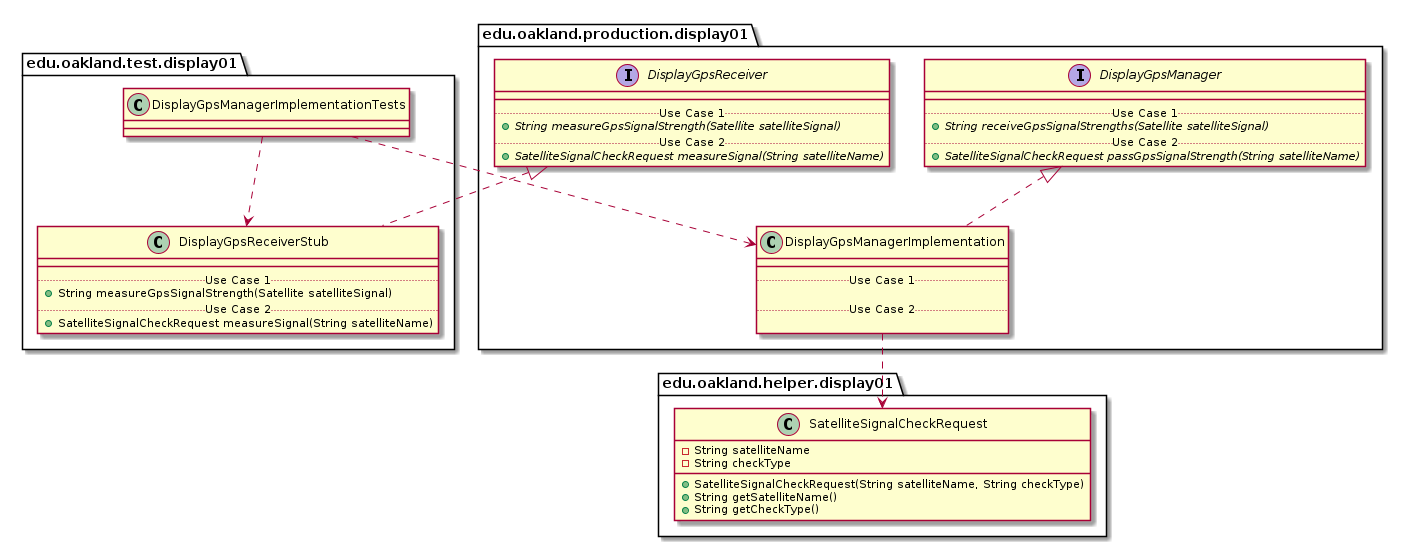

The diagram above was rendered by PlantUML. Its source (embedded in the PNG):
@startuml DisplayGpsManagerImplementationTests_Closure


package edu.oakland.test.display01 {
    class DisplayGpsManagerImplementationTests {

    }
}




package edu.oakland.test.display01 {
    class DisplayGpsReceiverStub {
        __
        .. Use Case 1 ..
        + String measureGpsSignalStrength(Satellite satelliteSignal)
        .. Use Case 2 ..
        + SatelliteSignalCheckRequest measureSignal(String satelliteName)
    }
}




package edu.oakland.production.display01 {
    interface DisplayGpsReceiver {
        __
        .. Use Case 1 ..
        {abstract} + String measureGpsSignalStrength(Satellite satelliteSignal)
        .. Use Case 2 ..
        {abstract} + SatelliteSignalCheckRequest measureSignal(String satelliteName)
    }
}






DisplayGpsReceiverStub .up.|> DisplayGpsReceiver



DisplayGpsManagerImplementationTests ..> DisplayGpsReceiverStub



package edu.oakland.production.display01 {
    class DisplayGpsManagerImplementation {
        __
        .. Use Case 1 ..

        .. Use Case 2 ..

    }
}




package edu.oakland.production.display01 {
    interface DisplayGpsManager {
        __
        .. Use Case 1 ..
        {abstract} + String receiveGpsSignalStrengths(Satellite satelliteSignal)
        .. Use Case 2 ..
        {abstract} + SatelliteSignalCheckRequest passGpsSignalStrength(String satelliteName)
    }
}






DisplayGpsManagerImplementation .up.|> DisplayGpsManager



package edu.oakland.helper.display01 {
    class SatelliteSignalCheckRequest {
        - String satelliteName
        - String checkType
        + SatelliteSignalCheckRequest(String satelliteName, String checkType)
        + String getSatelliteName()
        + String getCheckType()
    }
}






DisplayGpsManagerImplementation ..> SatelliteSignalCheckRequest



DisplayGpsManagerImplementationTests ..> DisplayGpsManagerImplementation



@enduml